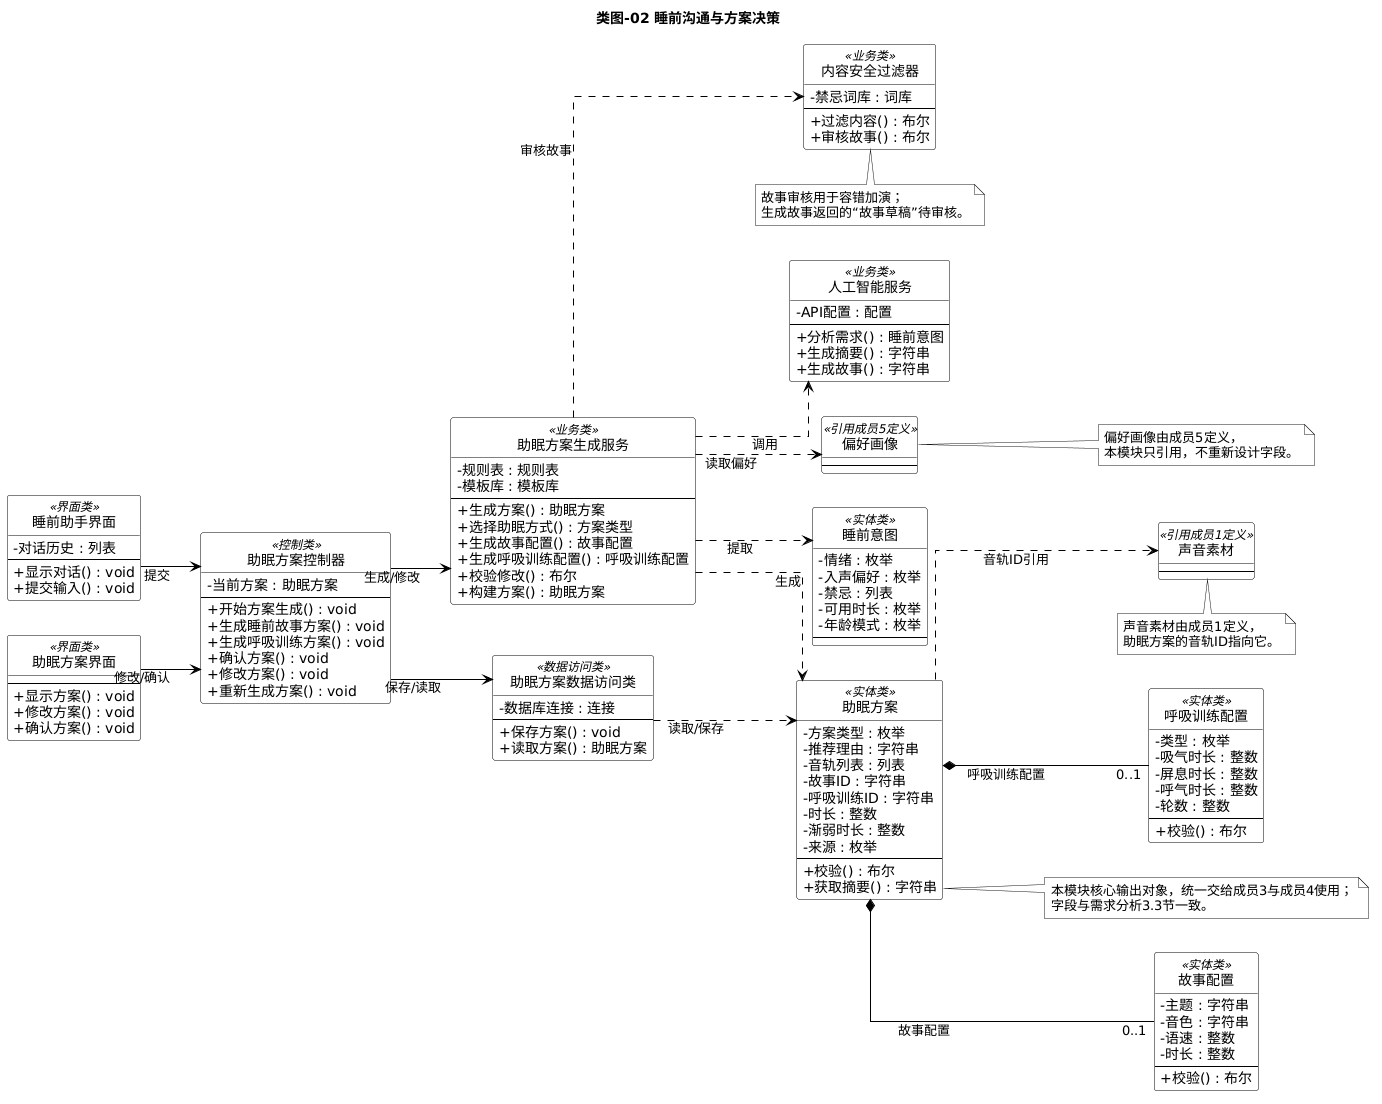

The diagram above was rendered by PlantUML. Its source (embedded in the PNG):
@startuml
title 类图-02 睡前沟通与方案决策

left to right direction

skinparam monochrome true
skinparam shadowing false
skinparam backgroundColor white
skinparam defaultFontName Microsoft YaHei
skinparam linetype ortho
skinparam classAttributeIconSize 0

hide circle

skinparam class {
  BackgroundColor white
  BorderColor black
  ArrowColor black
}

class "睡前助手界面" as BedtimeUI <<界面类>> {
  - 对话历史 : 列表
  --
  + 显示对话() : void
  + 提交输入() : void
}

class "助眠方案界面" as PlanUI <<界面类>> {
  --
  + 显示方案() : void
  + 修改方案() : void
  + 确认方案() : void
}

class "助眠方案控制器" as PlanController <<控制类>> {
  - 当前方案 : 助眠方案
  --
  + 开始方案生成() : void
  + 生成睡前故事方案() : void
  + 生成呼吸训练方案() : void
  + 确认方案() : void
  + 修改方案() : void
  + 重新生成方案() : void
}

class "助眠方案生成服务" as PlanService <<业务类>> {
  - 规则表 : 规则表
  - 模板库 : 模板库
  --
  + 生成方案() : 助眠方案
  + 选择助眠方式() : 方案类型
  + 生成故事配置() : 故事配置
  + 生成呼吸训练配置() : 呼吸训练配置
  + 校验修改() : 布尔
  + 构建方案() : 助眠方案
}

class "助眠方案数据访问类" as PlanDAO <<数据访问类>> {
  - 数据库连接 : 连接
  --
  + 保存方案() : void
  + 读取方案() : 助眠方案
}

class "人工智能服务" as AIService <<业务类>> {
  - API配置 : 配置
  --
  + 分析需求() : 睡前意图
  + 生成摘要() : 字符串
  + 生成故事() : 字符串
}

class "内容安全过滤器" as SafetyFilter <<业务类>> {
  - 禁忌词库 : 词库
  --
  + 过滤内容() : 布尔
  + 审核故事() : 布尔
}

class "助眠方案" as Plan <<实体类>> {
  - 方案类型 : 枚举
  - 推荐理由 : 字符串
  - 音轨列表 : 列表
  - 故事ID : 字符串
  - 呼吸训练ID : 字符串
  - 时长 : 整数
  - 渐弱时长 : 整数
  - 来源 : 枚举
  --
  + 校验() : 布尔
  + 获取摘要() : 字符串
}

class "故事配置" as StoryConfig <<实体类>> {
  - 主题 : 字符串
  - 音色 : 字符串
  - 语速 : 整数
  - 时长 : 整数
  --
  + 校验() : 布尔
}

class "呼吸训练配置" as BreathConfig <<实体类>> {
  - 类型 : 枚举
  - 吸气时长 : 整数
  - 屏息时长 : 整数
  - 呼气时长 : 整数
  - 轮数 : 整数
  --
  + 校验() : 布尔
}

class "声音素材" as AudioAsset <<引用成员1定义>> {
  --
}

class "偏好画像" as PreferenceProfile <<引用成员5定义>> {
  --
}

class "睡前意图" as BedtimeIntent <<实体类>> {
  - 情绪 : 枚举
  - 入声偏好 : 枚举
  - 禁忌 : 列表
  - 可用时长 : 枚举
  - 年龄模式 : 枚举
  --
}

BedtimeUI --> PlanController : 提交
PlanUI --> PlanController : 修改/确认

PlanController --> PlanDAO : 保存/读取
PlanController --> PlanService : 生成/修改

PlanService ..> AIService : 调用
PlanService ..> SafetyFilter : 审核故事
PlanService ..> PreferenceProfile : 读取偏好
PlanService ..> BedtimeIntent : 提取
PlanService ..> Plan : 生成

PlanDAO ..> Plan : 读取/保存

Plan *-- "0..1" StoryConfig : 故事配置
Plan *-- "0..1" BreathConfig : 呼吸训练配置
Plan ..> AudioAsset : 音轨ID引用

note right of Plan
  本模块核心输出对象，统一交给成员3与成员4使用；
  字段与需求分析3.3节一致。
end note

note bottom of AudioAsset
  声音素材由成员1定义，
  助眠方案的音轨ID指向它。
end note

note right of PreferenceProfile
  偏好画像由成员5定义，
  本模块只引用，不重新设计字段。
end note

note bottom of SafetyFilter
  故事审核用于容错加演；
  生成故事返回的“故事草稿”待审核。
end note
@enduml